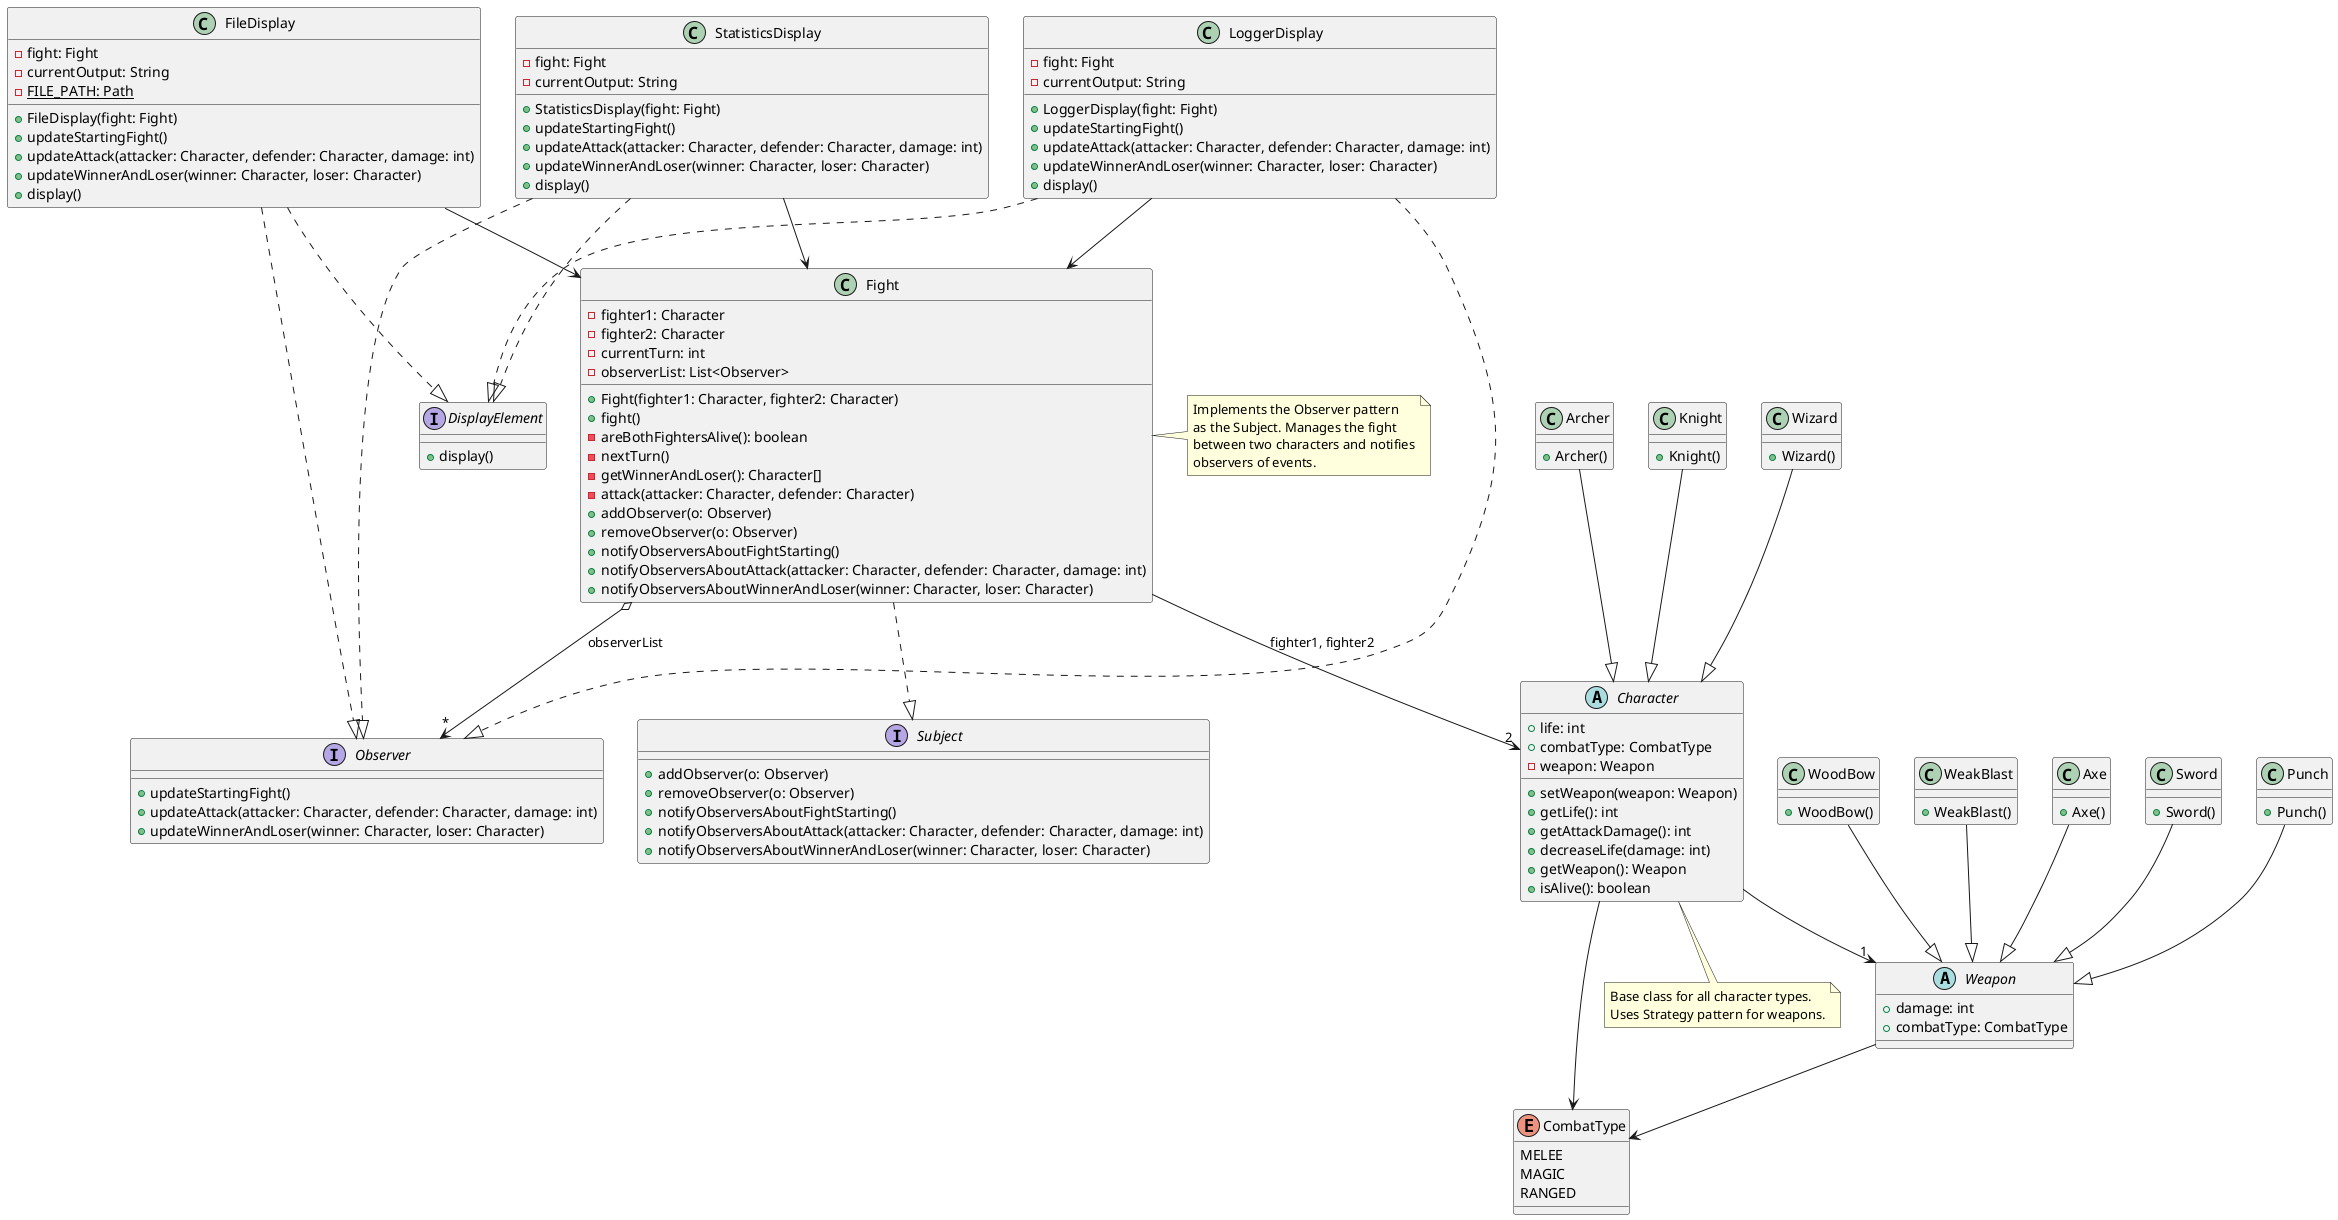

The diagram above was rendered by PlantUML. Its source (embedded in the PNG):
@startuml videogame

' Enums
enum CombatType {
    MELEE
    MAGIC
    RANGED
}

' Interfaces
interface Observer {
    +updateStartingFight()
    +updateAttack(attacker: Character, defender: Character, damage: int)
    +updateWinnerAndLoser(winner: Character, loser: Character)
}

interface Subject {
    +addObserver(o: Observer)
    +removeObserver(o: Observer)
    +notifyObserversAboutFightStarting()
    +notifyObserversAboutAttack(attacker: Character, defender: Character, damage: int)
    +notifyObserversAboutWinnerAndLoser(winner: Character, loser: Character)
}

interface DisplayElement {
    +display()
}

' Fight Class (implements Subject)
class Fight {
    -fighter1: Character
    -fighter2: Character
    -currentTurn: int
    -observerList: List<Observer>
    +Fight(fighter1: Character, fighter2: Character)
    +fight()
    -areBothFightersAlive(): boolean
    -nextTurn()
    -getWinnerAndLoser(): Character[]
    -attack(attacker: Character, defender: Character)
    +addObserver(o: Observer)
    +removeObserver(o: Observer)
    +notifyObserversAboutFightStarting()
    +notifyObserversAboutAttack(attacker: Character, defender: Character, damage: int)
    +notifyObserversAboutWinnerAndLoser(winner: Character, loser: Character)
}

' Character Classes
abstract class Character {
    +life: int
    +combatType: CombatType
    -weapon: Weapon
    +setWeapon(weapon: Weapon)
    +getLife(): int
    +getAttackDamage(): int
    +decreaseLife(damage: int)
    +getWeapon(): Weapon
    +isAlive(): boolean
}

class Archer {
    +Archer()
}

class Knight {
    +Knight()
}

class Wizard {
    +Wizard()
}

' Weapon Classes
abstract class Weapon {
    +damage: int
    +combatType: CombatType
}

class Axe {
    +Axe()
}

class Sword {
    +Sword()
}

class Punch {
    +Punch()
}

class WoodBow {
    +WoodBow()
}

class WeakBlast {
    +WeakBlast()
}

' Display Classes
class FileDisplay {
    -fight: Fight
    -currentOutput: String
    -{static} FILE_PATH: Path
    +FileDisplay(fight: Fight)
    +updateStartingFight()
    +updateAttack(attacker: Character, defender: Character, damage: int)
    +updateWinnerAndLoser(winner: Character, loser: Character)
    +display()
}

class LoggerDisplay {
    -fight: Fight
    -currentOutput: String
    +LoggerDisplay(fight: Fight)
    +updateStartingFight()
    +updateAttack(attacker: Character, defender: Character, damage: int)
    +updateWinnerAndLoser(winner: Character, loser: Character)
    +display()
}

class StatisticsDisplay {
    -fight: Fight
    -currentOutput: String
    +StatisticsDisplay(fight: Fight)
    +updateStartingFight()
    +updateAttack(attacker: Character, defender: Character, damage: int)
    +updateWinnerAndLoser(winner: Character, loser: Character)
    +display()
}

' Relationships
Fight ..|> Subject
Fight --> "2" Character: fighter1, fighter2
Fight o--> "*" Observer: observerList

Character --> CombatType
Character --> "1" Weapon

Archer --|> Character
Knight --|> Character
Wizard --|> Character

Weapon --> CombatType

Axe --|> Weapon
Sword --|> Weapon
Punch --|> Weapon
WoodBow --|> Weapon
WeakBlast --|> Weapon

FileDisplay ..|> Observer
FileDisplay ..|> DisplayElement
FileDisplay --> Fight

LoggerDisplay ..|> Observer
LoggerDisplay ..|> DisplayElement
LoggerDisplay --> Fight

StatisticsDisplay ..|> Observer
StatisticsDisplay ..|> DisplayElement
StatisticsDisplay --> Fight

' Notes
note right of Fight
    Implements the Observer pattern
    as the Subject. Manages the fight
    between two characters and notifies
    observers of events.
end note

note bottom of Character
    Base class for all character types.
    Uses Strategy pattern for weapons.
end note

@enduml